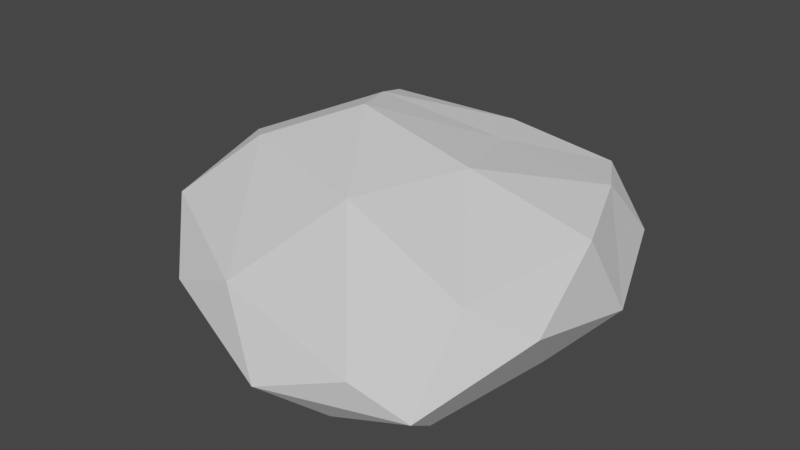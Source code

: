 # Source: Stone.blend  (saved by Blender 2.80.75; exported with 4.5.12 LTS)
import bpy
from mathutils import Matrix  # noqa: F401  (used for matrix-valued properties, if any)

bpy.ops.wm.read_factory_settings(use_empty=True)
scene = bpy.context.scene
scene.name = 'Scene'

# ---- collections
col_collection = bpy.data.collections.new('Collection'); scene.collection.children.link(col_collection)

# ---- world
world_world = bpy.data.worlds.new('World'); scene.world = world_world
world_world.use_nodes = True; world_world.node_tree.nodes.clear()
_N = world_world.node_tree.nodes; _L = world_world.node_tree.links
n0 = _N.new('ShaderNodeOutputWorld'); n0.name = 'World Output'; n0.location = (300, 300)
n1 = _N.new('ShaderNodeBackground'); n1.name = 'Background'; n1.location = (10, 300)
n1.inputs[0].default_value = (0.05088, 0.05088, 0.05088, 1.0)
_L.new(n1.outputs[0], n0.inputs[0])
n0.is_active_output = True
world_world.color = (0.05088, 0.05088, 0.05088)
world_world.use_sun_shadow = False
world_world.sun_shadow_jitter_overblur = 0.0

# ---- meshes
me_cube_001 = bpy.data.meshes.new('Cube.001')
me_cube_001.from_pydata([(0.0, 0.0, -0.1173), (0.4951, -0.5257, 0.002785), (-0.2764, -0.5879, 0.002785), (-0.6652, 0.0, 0.002785), (-0.2764, 0.5724, 0.002785), (0.5363, 0.3323, 0.002785), (0.3764, -0.7738, 0.2472), (-0.7365, -0.4302, 0.3983), (-0.4618, 0.4728, 0.6018), (0.3764, 0.7085, 0.4472), (0.6773, 0.06389, 0.4754), (-0.2141, -0.0117, 0.7422), (-0.1382, -0.4253, -0.06759), (0.1881, -0.2629, -0.1167), (0.2236, -0.6882, 0.002785), (0.5714, 0.0, 0.002785), (0.3618, 0.2742, -0.08648), (-0.4585, 5.582e-09, -0.1091), (-0.5854, -0.4253, 0.002785), (-0.1382, 0.4253, -0.09781), (-0.4899, 0.4253, 0.002785), (0.2236, 0.6882, 0.002785), (0.709, -0.2629, 0.275), (0.709, 0.2629, 0.1355), (0.05, -0.8506, 0.125), (0.55, -0.6882, 0.125), (-0.8372, -0.2462, 0.1569), (-0.5302, -0.6398, 0.2011), (-0.3691, 0.6617, 0.3023), (-0.6781, 0.2364, 0.3023), (0.55, 0.6882, 0.225), (0.05, 0.8506, 0.225), (0.5354, -0.4253, 0.3972), (-0.1949, -0.7119, 0.3459), (-0.7122, -0.05969, 0.5324), (-0.04273, 0.6617, 0.5245), (0.5354, 0.4253, 0.4972), (0.08113, -0.4312, 0.623), (0.2402, -0.005852, 0.626), (-0.497, -0.2521, 0.6265), (-0.338, 0.2305, 0.6887), (0.08113, 0.4195, 0.5499)], [], [(0, 13, 12), (1, 13, 15), (0, 12, 17), (0, 17, 19), (0, 19, 16), (1, 15, 22), (2, 14, 24), (3, 18, 26), (4, 20, 28), (5, 21, 30), (1, 22, 25), (2, 24, 27), (3, 26, 29), (4, 28, 31), (5, 30, 23), (6, 32, 37), (7, 33, 39), (8, 34, 40), (9, 35, 41), (10, 36, 38), (38, 41, 11), (38, 36, 41), (36, 9, 41), (41, 40, 11), (41, 35, 40), (35, 8, 40), (40, 39, 11), (40, 34, 39), (34, 7, 39), (39, 37, 11), (39, 33, 37), (33, 6, 37), (37, 38, 11), (37, 32, 38), (32, 10, 38), (23, 36, 10), (23, 30, 36), (30, 9, 36), (31, 35, 9), (31, 28, 35), (28, 8, 35), (29, 34, 8), (29, 26, 34), (26, 7, 34), (27, 33, 7), (27, 24, 33), (24, 6, 33), (25, 32, 6), (25, 22, 32), (22, 10, 32), (30, 31, 9), (30, 21, 31), (21, 4, 31), (28, 29, 8), (28, 20, 29), (20, 3, 29), (26, 27, 7), (26, 18, 27), (18, 2, 27), (24, 25, 6), (24, 14, 25), (14, 1, 25), (22, 23, 10), (22, 15, 23), (15, 5, 23), (16, 21, 5), (16, 19, 21), (19, 4, 21), (19, 20, 4), (19, 17, 20), (17, 3, 20), (17, 18, 3), (17, 12, 18), (12, 2, 18), (15, 16, 5), (15, 13, 16), (13, 0, 16), (12, 14, 2), (12, 13, 14), (13, 1, 14)])
_uv = me_cube_001.uv_layers.new(name='UVMap')
_uv.uv.foreach_set('vector', [0.8182, 0.0, 0.7727, 0.07873, 0.8636, 0.07873, 0.7273, 0.1575, 0.6818, 0.07873, 0.6364, 0.1575, 0.09091, 0.0, 0.04545, 0.07873, 0.1364, 0.07873, 0.2727, 0.0, 0.2273, 0.07873, 0.3182, 0.07873, 0.4545, 0.0, 0.4091, 0.07873, 0.5, 0.07873, 0.7273, 0.1575, 0.6364, 0.1575, 0.6818, 0.2362, 0.9091, 0.1575, 0.8182, 0.1575, 0.8636, 0.2362, 0.1818, 0.1575, 0.09091, 0.1575, 0.1364, 0.2362, 0.3636, 0.1575, 0.2727, 0.1575, 0.3182, 0.2362, 0.5455, 0.1575, 0.4545, 0.1575, 0.5, 0.2362, 0.7273, 0.1575, 0.6818, 0.2362, 0.7727, 0.2362, 0.9091, 0.1575, 0.8636, 0.2362, 0.9545, 0.2362, 0.1818, 0.1575, 0.1364, 0.2362, 0.2273, 0.2362, 0.3636, 0.1575, 0.3182, 0.2362, 0.4091, 0.2362, 0.5455, 0.1575, 0.5, 0.2362, 0.5909, 0.2362, 0.8182, 0.3149, 0.7273, 0.3149, 0.7727, 0.3937, 1.0, 0.3149, 0.9091, 0.3149, 0.9545, 0.3937, 0.2727, 0.3149, 0.1818, 0.3149, 0.2273, 0.3937, 0.4545, 0.3149, 0.3636, 0.3149, 0.4091, 0.3937, 0.6364, 0.3149, 0.5455, 0.3149, 0.5909, 0.3937, 0.5909, 0.3937, 0.5, 0.3937, 0.5455, 0.4724, 0.5909, 0.3937, 0.5455, 0.3149, 0.5, 0.3937, 0.5455, 0.3149, 0.4545, 0.3149, 0.5, 0.3937, 0.4091, 0.3937, 0.3182, 0.3937, 0.3636, 0.4724, 0.4091, 0.3937, 0.3636, 0.3149, 0.3182, 0.3937, 0.3636, 0.3149, 0.2727, 0.3149, 0.3182, 0.3937, 0.2273, 0.3937, 0.1364, 0.3937, 0.1818, 0.4724, 0.2273, 0.3937, 0.1818, 0.3149, 0.1364, 0.3937, 0.1818, 0.3149, 0.09091, 0.3149, 0.1364, 0.3937, 0.9545, 0.3937, 0.8636, 0.3937, 0.9091, 0.4724, 0.9545, 0.3937, 0.9091, 0.3149, 0.8636, 0.3937, 0.9091, 0.3149, 0.8182, 0.3149, 0.8636, 0.3937, 0.7727, 0.3937, 0.6818, 0.3937, 0.7273, 0.4724, 0.7727, 0.3937, 0.7273, 0.3149, 0.6818, 0.3937, 0.7273, 0.3149, 0.6364, 0.3149, 0.6818, 0.3937, 0.5909, 0.2362, 0.5455, 0.3149, 0.6364, 0.3149, 0.5909, 0.2362, 0.5, 0.2362, 0.5455, 0.3149, 0.5, 0.2362, 0.4545, 0.3149, 0.5455, 0.3149, 0.4091, 0.2362, 0.3636, 0.3149, 0.4545, 0.3149, 0.4091, 0.2362, 0.3182, 0.2362, 0.3636, 0.3149, 0.3182, 0.2362, 0.2727, 0.3149, 0.3636, 0.3149, 0.2273, 0.2362, 0.1818, 0.3149, 0.2727, 0.3149, 0.2273, 0.2362, 0.1364, 0.2362, 0.1818, 0.3149, 0.1364, 0.2362, 0.09091, 0.3149, 0.1818, 0.3149, 0.9545, 0.2362, 0.9091, 0.3149, 1.0, 0.3149, 0.9545, 0.2362, 0.8636, 0.2362, 0.9091, 0.3149, 0.8636, 0.2362, 0.8182, 0.3149, 0.9091, 0.3149, 0.7727, 0.2362, 0.7273, 0.3149, 0.8182, 0.3149, 0.7727, 0.2362, 0.6818, 0.2362, 0.7273, 0.3149, 0.6818, 0.2362, 0.6364, 0.3149, 0.7273, 0.3149, 0.5, 0.2362, 0.4091, 0.2362, 0.4545, 0.3149, 0.5, 0.2362, 0.4545, 0.1575, 0.4091, 0.2362, 0.4545, 0.1575, 0.3636, 0.1575, 0.4091, 0.2362, 0.3182, 0.2362, 0.2273, 0.2362, 0.2727, 0.3149, 0.3182, 0.2362, 0.2727, 0.1575, 0.2273, 0.2362, 0.2727, 0.1575, 0.1818, 0.1575, 0.2273, 0.2362, 0.1364, 0.2362, 0.04545, 0.2362, 0.09091, 0.3149, 0.1364, 0.2362, 0.09091, 0.1575, 0.04545, 0.2362, 0.09091, 0.1575, 0.0, 0.1575, 0.04545, 0.2362, 0.8636, 0.2362, 0.7727, 0.2362, 0.8182, 0.3149, 0.8636, 0.2362, 0.8182, 0.1575, 0.7727, 0.2362, 0.8182, 0.1575, 0.7273, 0.1575, 0.7727, 0.2362, 0.6818, 0.2362, 0.5909, 0.2362, 0.6364, 0.3149, 0.6818, 0.2362, 0.6364, 0.1575, 0.5909, 0.2362, 0.6364, 0.1575, 0.5455, 0.1575, 0.5909, 0.2362, 0.5, 0.07873, 0.4545, 0.1575, 0.5455, 0.1575, 0.5, 0.07873, 0.4091, 0.07873, 0.4545, 0.1575, 0.4091, 0.07873, 0.3636, 0.1575, 0.4545, 0.1575, 0.3182, 0.07873, 0.2727, 0.1575, 0.3636, 0.1575, 0.3182, 0.07873, 0.2273, 0.07873, 0.2727, 0.1575, 0.2273, 0.07873, 0.1818, 0.1575, 0.2727, 0.1575, 0.1364, 0.07873, 0.09091, 0.1575, 0.1818, 0.1575, 0.1364, 0.07873, 0.04545, 0.07873, 0.09091, 0.1575, 0.04545, 0.07873, 0.0, 0.1575, 0.09091, 0.1575, 0.6364, 0.1575, 0.5909, 0.07873, 0.5455, 0.1575, 0.6364, 0.1575, 0.6818, 0.07873, 0.5909, 0.07873, 0.6818, 0.07873, 0.6364, 0.0, 0.5909, 0.07873, 0.8636, 0.07873, 0.8182, 0.1575, 0.9091, 0.1575, 0.8636, 0.07873, 0.7727, 0.07873, 0.8182, 0.1575, 0.7727, 0.07873, 0.7273, 0.1575, 0.8182, 0.1575])
me_cube_001.use_remesh_preserve_volume = False
me_cube_001.use_remesh_preserve_attributes = False
me_cube_001.use_mirror_vertex_groups = False
me_cube_001.update()

# ---- objects
ob_stein = bpy.data.objects.new('Stein', me_cube_001)

# ---- transforms, parenting, visibility, modifiers, constraints
ob_stein.location = (0.0, 0.0, 0.0)
ob_stein.lineart.crease_threshold = 0.0

# ---- collection membership
col_collection.objects.link(ob_stein)

# ---- scene / render settings (as saved in the file)
scene.frame_start = 1; scene.frame_end = 250; scene.frame_set(1)
scene.render.engine = 'BLENDER_EEVEE_NEXT'
scene.cycles.use_denoising = False
scene.cycles.samples = 128
scene.cycles.sampling_pattern = 'TABULATED_SOBOL'
scene.cycles.use_adaptive_sampling = False
scene.cycles.use_light_tree = False
scene.view_settings.view_transform = 'Filmic'
bpy.context.view_layer.update()

# ---- added for rendering (the .blend has no active camera and no usable light): camera, sun
cam_auto = bpy.data.cameras.new('AutoCamera')
cam_auto.lens = 50.0
cam_auto.sensor_width = 36.0
cam_auto.clip_end = 1000.0
ob_auto_camera = bpy.data.objects.new('AutoCamera', cam_auto)
scene.collection.objects.link(ob_auto_camera)
ob_auto_camera.location = (2.20674, -2.72498, 2.12912)
ob_auto_camera.rotation_euler = (1.09748, -7.21219e-08, 0.694738)
scene.camera = ob_auto_camera
light_auto_sun = bpy.data.lights.new('AutoSun', 'SUN')
light_auto_sun.energy = 3.0
light_auto_sun.angle = 0.0523599
ob_auto_sun = bpy.data.objects.new('AutoSun', light_auto_sun)
scene.collection.objects.link(ob_auto_sun)
ob_auto_sun.rotation_euler = (0.872665, 0.174533, 0.523599)
bpy.context.view_layer.update()
